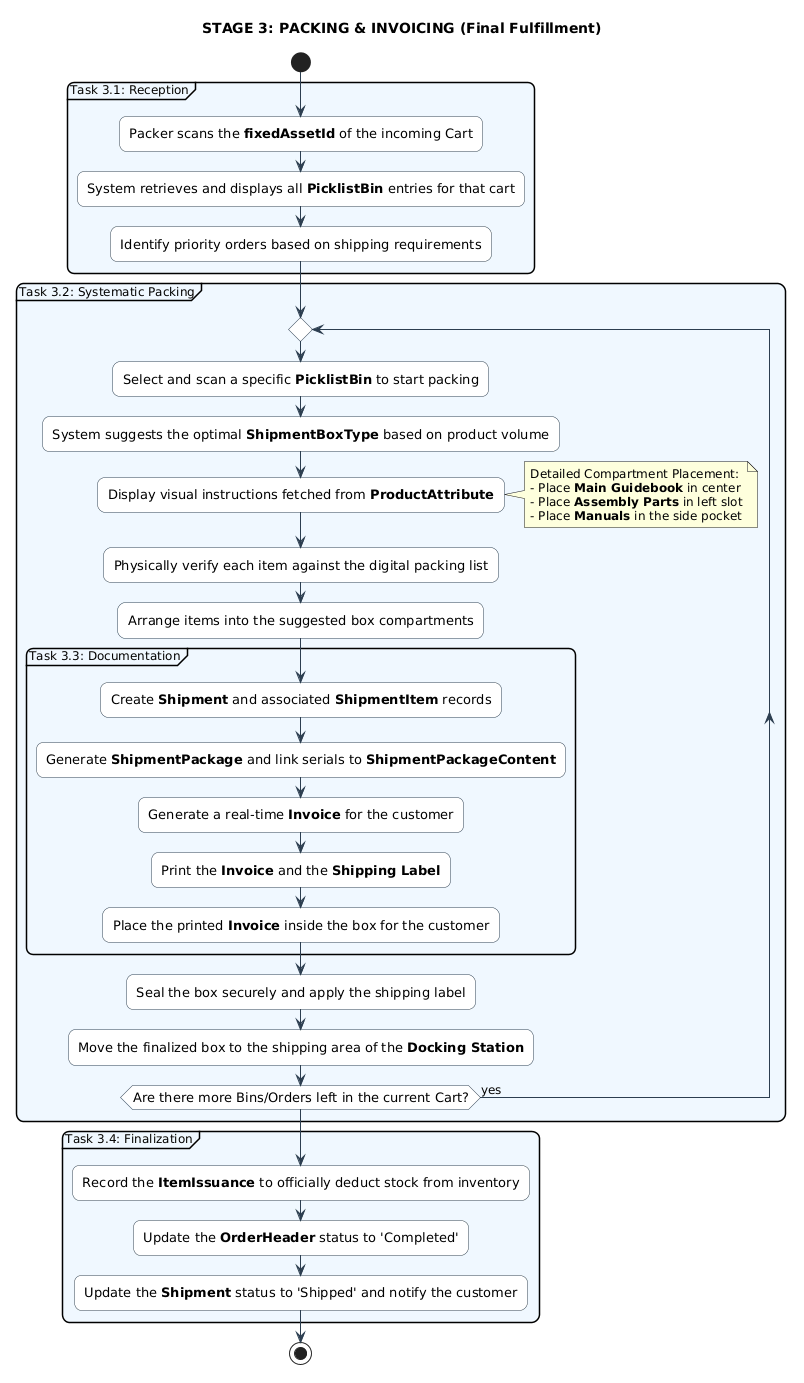

The diagram above was rendered by PlantUML. Its source (embedded in the PNG):
@startuml
skinparam {
    DefaultFontName "Segoe UI"
    DefaultFontSize 12
    BackgroundColor white
    ActivityBackgroundColor #FFFFFF
    ActivityBorderColor #2C3E50
    ActivityFontSize 13
    ArrowColor #2C3E50
    DiamondBackgroundColor #FFFFFF
    DiamondBorderColor #2C3E50
    RoundCorner 15
    Shadowing false
}

title STAGE 3: PACKING & INVOICING (Final Fulfillment)

start

partition #F4FDFB "Task 3.1: Reception" {
    :Packer scans the **fixedAssetId** of the incoming Cart;
    :System retrieves and displays all **PicklistBin** entries for that cart;
    :Identify priority orders based on shipping requirements;
}

partition #F0F8FF "Task 3.2: Systematic Packing" {
    repeat
        :Select and scan a specific **PicklistBin** to start packing;
        :System suggests the optimal **ShipmentBoxType** based on product volume;
        :Display visual instructions fetched from **ProductAttribute**;
        note right
            Detailed Compartment Placement:
            - Place **Main Guidebook** in center
            - Place **Assembly Parts** in left slot
            - Place **Manuals** in the side pocket
        end note
        
        :Physically verify each item against the digital packing list;
        :Arrange items into the suggested box compartments;
        
        partition "Task 3.3: Documentation" {
            :Create **Shipment** and associated **ShipmentItem** records;
            :Generate **ShipmentPackage** and link serials to **ShipmentPackageContent**;
            :Generate a real-time **Invoice** for the customer;
            :Print the **Invoice** and the **Shipping Label**;
            :Place the printed **Invoice** inside the box for the customer;
        }
        
        :Seal the box securely and apply the shipping label;
        :Move the finalized box to the shipping area of the **Docking Station**;
        
    repeat while (Are there more Bins/Orders left in the current Cart?) is (yes)
}

partition #F4FDFB "Task 3.4: Finalization" {
    :Record the **ItemIssuance** to officially deduct stock from inventory;
    :Update the **OrderHeader** status to 'Completed';
    :Update the **Shipment** status to 'Shipped' and notify the customer;
}

stop
@enduml